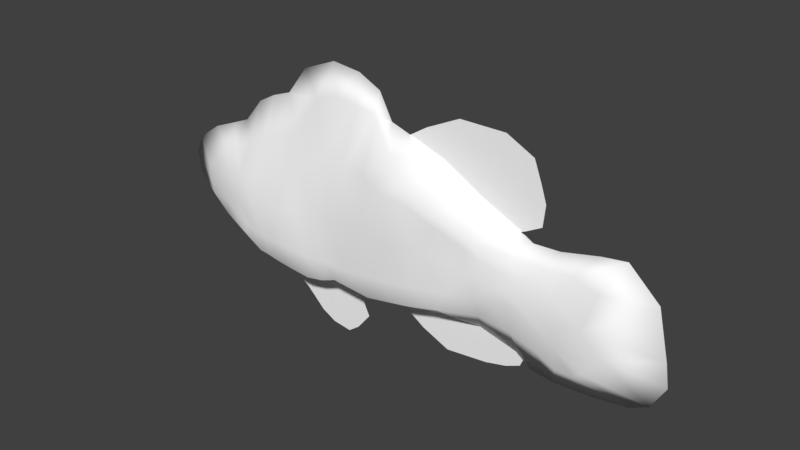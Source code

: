 # Source: clownFish.blend  (saved by Blender 2.79.0; exported with 4.5.12 LTS)
import bpy
from mathutils import Matrix  # noqa: F401  (used for matrix-valued properties, if any)

bpy.ops.wm.read_factory_settings(use_empty=True)
scene = bpy.context.scene
scene.name = 'Scene'

# ---- collections
col_collection_1 = bpy.data.collections.new('Collection 1'); scene.collection.children.link(col_collection_1)

# ---- materials (node trees are filled in below, after node groups)
mat_clownfishteal = bpy.data.materials.new('clownfishTeal')
mat_clownfishteal.alpha_threshold = 0.0
mat_clownfishteal.use_transparent_shadow = False
mat_clownfishteal.diffuse_color = (1.0, 1.0, 1.0, 1.0)
mat_clownfishteal.roughness = 0.5

# ---- material node trees

# ---- world
world_world = bpy.data.worlds.new('World'); scene.world = world_world
world_world.color = (0.05088, 0.05088, 0.05088)
world_world.use_sun_shadow = False
world_world.sun_shadow_jitter_overblur = 0.0
world_world.cycles.sampling_method = 'MANUAL'

# ---- meshes
me_cube = bpy.data.meshes.new('Cube')
me_cube.from_pydata([(-1.653, 0.00227, 0.7677), (-1.899, 4.263e-09, -0.8981), (-2.257, 1.74e-08, 0.3642), (-2.636, -3.555e-08, -0.5745), (-0.4753, 0.006153, 1.227), (-0.8944, 4.287e-09, -0.9348), (-1.183, 0.007499, 1.122), (-1.486, 4.275e-09, -0.9531), (1.824, -0.0009517, 0.2219), (1.591, -4.684e-08, -0.966), (-2.847, 5.08e-08, 0.07483), (-2.927, 5.668e-08, -0.1033), (-2.912, 1.524e-08, -0.1863), (2.918, 9.136e-08, -0.3904), (2.955, 9.289e-08, -0.6099), (2.809, 5.077e-08, -0.8378), (2.254, 1.455e-08, -0.975), (1.836, -3.716e-09, -0.9973), (1.42, -4.677e-08, -0.8543), (1.009, -4.824e-08, -0.7594), (0.5391, -4.179e-08, -0.7922), (-0.07651, 4.292e-09, -0.8964), (-0.6583, 4.292e-09, -0.8522), (-1.155, 4.282e-09, -0.9802), (-1.746, 4.268e-09, -0.9245), (-2.057, 4.258e-09, -0.8824), (-2.362, -4.21e-08, -0.7245), (-2.077, 1.252e-08, 0.4323), (-1.858, 2.512e-08, 0.6676), (-1.423, 0.007106, 0.8431), (-0.7982, 0.005516, 1.26), (-0.2206, 0.01284, 1.118), (-0.07774, 0.007733, 0.8691), (0.5305, 4.285e-09, 0.6876), (0.9955, 5.136e-08, 0.4535), (1.542, 0.02369, 0.2171), (2.217, 8.102e-08, 0.3039), (2.475, 3.471e-08, 0.3369), (2.799, 9.725e-08, 0.06688), (2.617, 5.014e-08, -0.9269), (-2.571, 2.214e-08, 0.2504), (-2.892, -2.819e-08, -0.3228), (-1.434, -0.6474, 0.1695), (-1.501, -0.6439, -0.2001), (-1.504, -0.635, -0.5225), (-1.484, 0.4954, 0.1148), (-1.516, 0.5931, -0.2175), (-1.504, 0.635, -0.5225), (-1.275, -0.4846, 0.5316), (-1.497, -0.5924, -0.7142), (-1.455, 0.2804, 0.4728), (-1.497, 0.5924, -0.7142), (-2.126, -0.4825, 0.003903), (-2.257, -0.4716, -0.1484), (-2.139, -0.5035, -0.354), (-2.126, 0.4819, 0.003602), (-2.257, 0.4714, -0.1484), (-2.139, 0.5034, -0.3541), (-2.187, -0.4474, -0.5086), (-2.063, 0.3192, 0.2162), (-2.062, -0.3211, 0.217), (-2.187, 0.4473, -0.5086), (-0.4835, -0.3982, 0.4117), (-0.6042, -0.5801, -0.09295), (-0.6306, -0.6073, -0.5282), (-0.4796, 0.4431, 0.4004), (-0.6054, 0.5924, -0.1012), (-0.6306, 0.6073, -0.5282), (-0.4645, -0.02246, 0.9456), (-0.7349, -0.5924, -0.7434), (-0.4645, 0.1239, 0.9456), (-0.7349, 0.5924, -0.7434), (-1.031, -0.5216, 0.3764), (-1.104, -0.6547, -0.1211), (-1.19, -0.659, -0.5278), (-1.049, 0.4629, 0.2833), (-1.108, 0.5776, -0.1543), (-1.19, 0.659, -0.5278), (-0.9731, -0.02246, 0.9095), (-1.184, -0.5924, -0.7566), (-0.9731, 0.1239, 0.9095), (-1.184, 0.5924, -0.7566), (1.184, -0.4653, 0.02575), (1.303, -0.4254, -0.1958), (1.285, -0.4122, -0.3297), (1.184, 0.4656, 0.02575), (1.303, 0.4255, -0.1958), (1.285, 0.4122, -0.3297), (1.451, -0.2795, 0.116), (1.423, -0.2114, -0.6173), (1.453, 0.2847, 0.1159), (1.423, 0.2114, -0.6173), (1.87, 0.2293, -0.5665), (1.965, 0.266, -0.3227), (1.863, 0.2751, -0.116), (1.448, 0.37, -0.3066), (1.547, 0.3528, -0.2601), (1.509, 0.3451, -0.05725), (1.121, 0.4572, -0.3214), (1.06, 0.5012, -0.1316), (0.9793, 0.5275, 0.1177), (0.821, 0.5551, -0.3683), (0.8772, 0.5708, -0.05008), (0.702, 0.5677, 0.2099), (0.4114, 0.6231, -0.4215), (0.4904, 0.6294, -0.02294), (0.3782, 0.6123, 0.3267), (-0.02751, 0.654, -0.4709), (0.1454, 0.639, -0.11), (0.08512, 0.6758, 0.3865), (-0.4208, 0.626, -0.5293), (-0.2275, 0.6054, -0.01492), (-0.2012, 0.4804, 0.4309), (-0.9212, 0.6449, -0.5349), (-0.8468, 0.5523, -0.1005), (-0.7568, 0.4052, 0.4462), (-1.392, 0.6519, -0.5204), (-1.343, 0.624, -0.198), (-1.288, 0.4909, 0.1689), (-1.62, 0.6251, -0.5186), (-1.693, 0.6103, -0.2388), (-1.677, 0.52, 0.06129), (-1.833, 0.5777, -0.4795), (-1.942, 0.5748, -0.2403), (-1.895, 0.5292, 0.007746), (-1.833, -0.5779, -0.4794), (-1.942, -0.576, -0.2398), (-1.895, -0.5305, 0.008067), (-1.62, -0.6251, -0.5186), (-1.688, -0.626, -0.234), (-1.655, -0.5929, 0.07597), (-1.392, -0.6519, -0.5204), (-1.327, -0.6833, -0.164), (-1.248, -0.6811, 0.3011), (-0.9212, -0.6449, -0.5349), (-0.8453, -0.5739, -0.08077), (-0.7534, -0.3638, 0.4595), (-0.4208, -0.626, -0.5293), (-0.228, -0.5921, -0.01181), (-0.202, -0.4434, 0.4331), (-0.02751, -0.654, -0.4709), (0.1452, -0.6368, -0.1095), (0.08512, -0.6774, 0.3865), (0.4114, -0.6231, -0.4215), (0.4904, -0.6296, -0.02293), (0.3782, -0.6123, 0.3267), (0.821, -0.5551, -0.3683), (0.8772, -0.5708, -0.05008), (0.702, -0.5677, 0.2099), (1.121, -0.4572, -0.3213), (1.06, -0.5012, -0.1316), (0.9793, -0.5275, 0.1177), (1.448, -0.37, -0.3066), (1.547, -0.3527, -0.2601), (1.508, -0.3442, -0.05725), (1.869, -0.2294, -0.5664), (1.965, -0.266, -0.3227), (1.863, -0.275, -0.116), (2.176, -0.1904, -0.7309), (2.355, -0.154, -0.5393), (2.149, -0.2378, -0.3319), (2.176, 0.1904, -0.7313), (2.355, 0.154, -0.5393), (2.149, 0.2378, -0.3319), (-2.467, 0.3912, -0.22), (-2.502, 0.3465, -0.09229), (-2.355, 0.3755, 0.03706), (-2.355, -0.3756, 0.0371), (-2.502, -0.3465, -0.09228), (-2.467, -0.3912, -0.22), (-1.853, -0.3414, 0.3041), (-1.614, -0.363, 0.4203), (-1.19, -0.3416, 0.5938), (-0.7116, -0.02246, 0.9762), (-0.233, -0.02246, 0.9096), (0.0647, -0.3374, 0.67), (0.35, -0.5924, 0.4919), (0.6974, -0.5776, 0.3173), (1.065, -0.5189, 0.1936), (1.788, -0.2, 0.09105), (2.045, -0.1754, 0.1025), (1.894, -0.1253, -0.821), (1.677, -0.1584, -0.711), (1.116, -0.3277, -0.536), (0.7225, -0.555, -0.5567), (0.3567, -0.5902, -0.6348), (-0.1121, -0.5924, -0.7144), (-0.5553, -0.5924, -0.6807), (-0.9333, -0.5924, -0.7776), (-1.381, -0.5924, -0.7345), (-1.616, -0.5924, -0.702), (-1.848, -0.5923, -0.5825), (2.043, 0.1768, 0.1023), (1.788, 0.2004, 0.09103), (1.065, 0.5189, 0.1936), (0.6974, 0.5776, 0.3173), (0.35, 0.5924, 0.4919), (0.0647, 0.3779, 0.67), (-0.233, 0.1239, 0.9096), (-0.7116, 0.1239, 0.9762), (-1.234, 0.2801, 0.5379), (-1.654, 0.3088, 0.3985), (-1.861, 0.328, 0.299), (-1.848, 0.5923, -0.5825), (-1.616, 0.5924, -0.702), (-1.381, 0.5924, -0.7345), (-0.9333, 0.5924, -0.7776), (-0.5553, 0.5924, -0.6807), (-0.1121, 0.5924, -0.7144), (0.3567, 0.5902, -0.6348), (0.7225, 0.555, -0.5567), (1.116, 0.3277, -0.536), (1.677, 0.1584, -0.7111), (1.894, 0.1253, -0.821), (2.266, 0.1379, 0.01164), (2.086, 0.1414, -0.8133), (2.266, -0.1376, 0.01168), (2.085, -0.1423, -0.8128), (-2.205, 0.3494, 0.1924), (-2.414, 0.4197, -0.352), (-2.205, -0.3496, 0.1924), (-2.414, -0.4197, -0.352), (-0.4812, -4.901e-07, -1.006), (-0.8986, -4.447e-07, -1.388), (-0.6817, -1.126e-07, -0.6103), (-1.541, -2.208e-08, -0.7965), (-0.5657, -1.915e-07, -0.8088), (-0.6101, -3.455e-07, -0.9053), (-0.5957, -4.087e-07, -0.9398), (-1.057, -3.693e-07, -1.311), (-1.268, -2.695e-07, -1.126), (-1.513, -1.316e-07, -0.969), (-0.4006, -5.169e-07, -1.158), (-0.5538, -5.327e-07, -1.329), (-0.6835, -5.2e-07, -1.415), (-1.382, -1.315e-08, -0.6276), (-1.221, -2.203e-08, -0.5195), (-0.9833, -5.439e-08, -0.5432), (-0.935, -3.859e-07, -1.262), (-0.8106, -4.071e-07, -1.19), (-0.6511, -4.179e-07, -1.071), (-1.075, -2.914e-07, -1.072), (-0.9125, -2.852e-07, -0.9593), (-0.7142, -2.835e-07, -0.9097), (-1.272, -1.32e-07, -0.8073), (-1.019, -1.296e-07, -0.7142), (-0.7866, -0.03071, -0.7483), (1.349, -3.121e-07, -0.4633), (1.317, -2.925e-07, -1.04), (0.5793, -1.081e-07, -0.4677), (0.1045, -5.488e-08, -0.8896), (0.7206, -1.494e-07, -0.4233), (0.8797, -1.917e-07, -0.3832), (1.131, -2.491e-07, -0.4113), (1.087, -2.53e-07, -1.091), (0.6268, -2.121e-07, -1.137), (0.3186, -1.344e-07, -1.017), (1.476, -3.155e-07, -0.6453), (1.538, -3.213e-07, -0.8369), (1.476, -3.155e-07, -0.9762), (0.1639, -5.977e-08, -0.7462), (0.2646, -6.731e-08, -0.6147), (0.4018, -8.082e-08, -0.5101), (1.242, -2.596e-07, -0.9549), (1.292, -2.643e-07, -0.8108), (1.242, -2.596e-07, -0.624), (0.7805, -2.089e-07, -0.9573), (0.9384, -2e-07, -0.7516), (0.9431, -1.978e-07, -0.576), (0.4171, -1.291e-07, -0.828), (0.5271, -1.292e-07, -0.663), (0.622, -1.348e-07, -0.5227), (0.01759, -1.858e-06, 0.7321), (1.503, -1.812e-06, 0.9355), (0.3314, -1.65e-06, 0.5359), (1.444, -1.689e-06, 0.2859), (0.3318, -1.819e-06, 0.9128), (0.7013, -1.793e-06, 1.073), (1.204, -1.793e-06, 1.072), (1.166, -1.704e-06, 0.1873), (0.9117, -1.687e-06, 0.2978), (0.6398, -1.668e-06, 0.4198), (0.2338, -1.701e-06, 0.5862), (0.1617, -1.756e-06, 0.6281), (0.08624, -1.811e-06, 0.6722), (1.584, -1.785e-06, 0.7446), (1.646, -1.756e-06, 0.5768), (1.623, -1.731e-06, 0.3735), (0.4008, -1.775e-06, 0.8242), (0.4809, -1.741e-06, 0.6815), (0.5652, -1.705e-06, 0.5512), (0.7968, -1.758e-06, 0.8913), (0.8535, -1.732e-06, 0.7083), (0.8787, -1.709e-06, 0.5178), (1.277, -1.777e-06, 0.7991), (1.307, -1.746e-06, 0.6387), (1.247, -1.718e-06, 0.4583)], [], [(30, 6, 78), (138, 62, 63), (137, 63, 64), (187, 64, 69), (115, 66, 114), (114, 67, 113), (113, 71, 206), (115, 70, 65), (174, 62, 139), (5, 188, 23), (31, 68, 174), (126, 52, 53), (126, 54, 125), (191, 54, 58), (166, 56, 165), (164, 56, 57), (219, 57, 61), (218, 55, 166), (3, 221, 41), (27, 60, 170), (127, 60, 52), (132, 42, 43), (131, 43, 44), (189, 44, 49), (121, 46, 120), (120, 47, 119), (119, 51, 204), (201, 45, 121), (133, 48, 42), (1, 190, 25), (29, 48, 172), (50, 29, 200), (204, 1, 25), (59, 27, 202), (219, 3, 41), (70, 31, 198), (206, 5, 23), (80, 30, 199), (205, 7, 24), (193, 8, 36), (91, 18, 211), (168, 10, 11), (169, 11, 12), (221, 12, 41), (162, 13, 14), (162, 15, 161), (161, 39, 215), (213, 17, 212), (212, 9, 91), (211, 19, 210), (210, 20, 209), (209, 21, 208), (207, 21, 22), (71, 22, 5), (81, 23, 7), (51, 24, 1), (203, 25, 26), (61, 26, 3), (202, 28, 201), (201, 0, 50), (80, 29, 6), (199, 4, 70), (198, 32, 197), (197, 33, 196), (195, 33, 34), (194, 34, 35), (90, 35, 8), (192, 36, 37), (214, 37, 38), (218, 2, 59), (215, 16, 213), (163, 38, 13), (167, 40, 10), (40, 218, 166), (94, 192, 214), (38, 216, 160), (52, 60, 220), (16, 39, 217), (2, 40, 220), (37, 180, 216), (36, 179, 180), (35, 178, 88), (34, 177, 178), (33, 176, 177), (33, 32, 175), (32, 31, 174), (4, 30, 173), (29, 172, 78), (0, 28, 171), (28, 27, 170), (26, 191, 58), (25, 190, 191), (24, 189, 49), (23, 188, 79), (22, 187, 69), (21, 186, 187), (21, 20, 185), (20, 19, 184), (19, 18, 183), (9, 17, 182), (17, 16, 181), (216, 180, 157), (157, 180, 179), (82, 88, 178), (151, 178, 177), (177, 176, 145), (176, 175, 142), (175, 174, 139), (68, 173, 136), (72, 78, 172), (42, 48, 171), (130, 171, 170), (59, 202, 124), (202, 201, 121), (50, 200, 118), (80, 199, 115), (65, 70, 198), (112, 198, 197), (109, 197, 196), (106, 196, 195), (195, 194, 100), (90, 193, 97), (193, 192, 94), (212, 95, 92), (96, 93, 92), (96, 97, 94), (91, 87, 95), (86, 96, 95), (86, 85, 97), (101, 98, 211), (101, 102, 99), (102, 103, 100), (104, 101, 210), (105, 102, 101), (105, 106, 103), (107, 104, 209), (108, 105, 104), (109, 106, 105), (110, 107, 208), (111, 108, 107), (111, 112, 109), (67, 110, 207), (66, 111, 110), (65, 112, 111), (77, 113, 206), (76, 114, 113), (75, 115, 114), (47, 116, 205), (46, 117, 116), (45, 118, 117), (122, 119, 204), (123, 120, 119), (124, 121, 120), (57, 122, 203), (57, 56, 123), (55, 124, 123), (190, 128, 125), (128, 129, 126), (129, 130, 127), (49, 44, 128), (44, 43, 129), (43, 42, 130), (79, 74, 131), (74, 73, 132), (73, 72, 133), (69, 64, 134), (64, 63, 135), (63, 62, 136), (186, 140, 137), (140, 141, 138), (142, 139, 138), (185, 143, 140), (143, 144, 141), (144, 145, 142), (184, 146, 143), (146, 147, 144), (148, 145, 144), (183, 149, 146), (150, 147, 146), (151, 148, 147), (84, 149, 183), (83, 150, 149), (82, 151, 150), (155, 152, 182), (155, 156, 153), (157, 154, 153), (217, 158, 155), (159, 156, 155), (160, 157, 156), (54, 169, 221), (53, 168, 169), (53, 52, 167), (39, 15, 158), (15, 14, 159), (13, 160, 159), (92, 161, 215), (92, 93, 162), (93, 94, 163), (12, 164, 219), (11, 165, 164), (10, 166, 165), (154, 82, 83), (152, 153, 83), (152, 84, 89), (99, 100, 85), (98, 99, 86), (211, 98, 87), (194, 90, 85), (154, 179, 88), (18, 9, 89), (8, 88, 179), (135, 136, 72), (134, 135, 73), (188, 134, 74), (118, 75, 76), (117, 76, 77), (116, 77, 81), (200, 80, 75), (136, 173, 78), (7, 79, 189), (30, 78, 173), (138, 139, 62), (137, 138, 63), (187, 137, 64), (115, 65, 66), (114, 66, 67), (113, 67, 71), (115, 199, 70), (174, 68, 62), (5, 69, 188), (31, 4, 68), (126, 127, 52), (126, 53, 54), (191, 125, 54), (166, 55, 56), (164, 165, 56), (219, 164, 57), (218, 59, 55), (3, 58, 221), (27, 2, 60), (127, 170, 60), (132, 133, 42), (131, 132, 43), (189, 131, 44), (121, 45, 46), (120, 46, 47), (119, 47, 51), (201, 50, 45), (133, 172, 48), (1, 49, 190), (29, 0, 48), (50, 0, 29), (204, 51, 1), (59, 2, 27), (219, 61, 3), (70, 4, 31), (206, 71, 5), (80, 6, 30), (205, 81, 7), (193, 90, 8), (91, 9, 18), (168, 167, 10), (169, 168, 11), (221, 169, 12), (162, 163, 13), (162, 14, 15), (161, 15, 39), (213, 16, 17), (212, 17, 9), (211, 18, 19), (210, 19, 20), (209, 20, 21), (207, 208, 21), (71, 207, 22), (81, 206, 23), (51, 205, 24), (203, 204, 25), (61, 203, 26), (202, 27, 28), (201, 28, 0), (80, 200, 29), (199, 30, 4), (198, 31, 32), (197, 32, 33), (195, 196, 33), (194, 195, 34), (90, 194, 35), (192, 193, 36), (214, 192, 37), (218, 40, 2), (215, 39, 16), (163, 214, 38), (167, 220, 40), (7, 189, 24), (136, 78, 72), (200, 75, 118), (116, 81, 205), (117, 77, 116), (118, 76, 117), (188, 74, 79), (134, 73, 74), (135, 72, 73), (8, 179, 36), (18, 89, 183), (154, 88, 82), (194, 85, 100), (211, 87, 91), (98, 86, 87), (99, 85, 86), (152, 89, 182), (152, 83, 84), (154, 83, 153), (10, 165, 11), (11, 164, 12), (12, 219, 41), (93, 163, 162), (92, 162, 161), (92, 215, 213), (13, 159, 14), (15, 159, 158), (39, 158, 217), (53, 167, 168), (53, 169, 54), (54, 221, 58), (160, 156, 159), (159, 155, 158), (217, 155, 181), (157, 153, 156), (155, 153, 152), (155, 182, 181), (82, 150, 83), (83, 149, 84), (84, 183, 89), (151, 147, 150), (150, 146, 149), (183, 146, 184), (148, 144, 147), (146, 144, 143), (184, 143, 185), (144, 142, 141), (143, 141, 140), (185, 140, 186), (142, 138, 141), (140, 138, 137), (186, 137, 187), (63, 136, 135), (64, 135, 134), (69, 134, 188), (73, 133, 132), (74, 132, 131), (79, 131, 189), (43, 130, 129), (44, 129, 128), (49, 128, 190), (129, 127, 126), (128, 126, 125), (190, 125, 191), (55, 123, 56), (57, 123, 122), (57, 203, 61), (124, 120, 123), (123, 119, 122), (122, 204, 203), (45, 117, 46), (46, 116, 47), (47, 205, 51), (75, 114, 76), (76, 113, 77), (77, 206, 81), (65, 111, 66), (66, 110, 67), (67, 207, 71), (111, 109, 108), (111, 107, 110), (110, 208, 207), (109, 105, 108), (108, 104, 107), (107, 209, 208), (105, 103, 102), (105, 101, 104), (104, 210, 209), (102, 100, 99), (101, 99, 98), (101, 211, 210), (86, 97, 96), (86, 95, 87), (91, 95, 212), (96, 94, 93), (96, 92, 95), (212, 92, 213), (193, 94, 97), (90, 97, 85), (195, 100, 103), (106, 195, 103), (109, 196, 106), (112, 197, 109), (65, 198, 112), (80, 115, 75), (50, 118, 45), (202, 121, 124), (59, 124, 55), (130, 170, 127), (42, 171, 130), (72, 172, 133), (68, 136, 62), (175, 139, 142), (176, 142, 145), (177, 145, 148), (151, 177, 148), (82, 178, 151), (157, 179, 154), (216, 157, 160), (17, 181, 182), (9, 182, 89), (19, 183, 184), (20, 184, 185), (21, 185, 186), (21, 187, 22), (22, 69, 5), (23, 79, 7), (24, 49, 1), (25, 191, 26), (26, 58, 3), (28, 170, 171), (0, 171, 48), (29, 78, 6), (4, 173, 68), (32, 174, 175), (33, 175, 176), (33, 177, 34), (34, 178, 35), (35, 88, 8), (36, 180, 37), (37, 216, 38), (2, 220, 60), (16, 217, 181), (52, 220, 167), (38, 160, 13), (94, 214, 163), (40, 166, 10), (244, 231, 225, 235), (234, 223, 229, 238), (238, 229, 230, 241), (241, 230, 231, 244), (227, 243, 246, 226), (243, 242, 245, 246), (242, 241, 244, 245), (228, 240, 243, 227), (240, 239, 242, 243), (239, 238, 241, 242), (222, 232, 240, 228), (232, 233, 239, 240), (233, 234, 238, 239), (226, 246, 237, 224), (246, 245, 236, 237), (245, 244, 235, 236), (269, 256, 250, 260), (259, 248, 254, 263), (263, 254, 255, 266), (266, 255, 256, 269), (252, 268, 271, 251), (268, 267, 270, 271), (267, 266, 269, 270), (253, 265, 268, 252), (265, 264, 267, 268), (264, 263, 266, 267), (247, 257, 265, 253), (257, 258, 264, 265), (258, 259, 263, 264), (251, 271, 262, 249), (271, 270, 261, 262), (270, 269, 260, 261), (296, 287, 275, 279), (282, 290, 281, 274), (290, 293, 280, 281), (293, 296, 279, 280), (277, 278, 294, 291), (291, 294, 295, 292), (292, 295, 296, 293), (276, 277, 291, 288), (288, 291, 292, 289), (289, 292, 293, 290), (272, 276, 288, 284), (284, 288, 289, 283), (283, 289, 290, 282), (278, 273, 285, 294), (294, 285, 286, 295), (295, 286, 287, 296)])
me_cube.polygons.foreach_set('use_smooth', [True] * 488)
_uv = me_cube.uv_layers.new(name='UVMap')
_uv.uv.foreach_set('vector', [0.3582, 0.695, 0.3026, 0.6708, 0.3362, 0.6407, 0.4573, 0.4927, 0.4175, 0.5559, 0.4062, 0.4791, 0.4349, 0.4199, 0.4062, 0.4791, 0.4059, 0.4185, 0.4169, 0.3967, 0.4059, 0.4185, 0.3917, 0.3893, 0.3743, 0.5603, 0.4025, 0.481, 0.3689, 0.4798, 0.3689, 0.4798, 0.4016, 0.4221, 0.3624, 0.4201, 0.3624, 0.4201, 0.3875, 0.3929, 0.3621, 0.3886, 0.3743, 0.5603, 0.4091, 0.6497, 0.415, 0.5555, 0.4485, 0.6526, 0.4175, 0.5559, 0.4578, 0.5577, 0.3764, 0.3039, 0.3661, 0.3848, 0.3386, 0.301, 0.4448, 0.6844, 0.4125, 0.6533, 0.4485, 0.6526, 0.2318, 0.4399, 0.2001, 0.4675, 0.1871, 0.4442, 0.2318, 0.4399, 0.2076, 0.4204, 0.2499, 0.4119, 0.2502, 0.3989, 0.2076, 0.4204, 0.2032, 0.3979, 0.1656, 0.4677, 0.1862, 0.4459, 0.1502, 0.4468, 0.1599, 0.4316, 0.1862, 0.4459, 0.2061, 0.4229, 0.1704, 0.4164, 0.2061, 0.4229, 0.2019, 0.401, 0.1787, 0.4929, 0.1988, 0.4684, 0.1656, 0.4677, 0.1231, 0.358, 0.1708, 0.4137, 0.08268, 0.398, 0.1697, 0.5565, 0.1957, 0.5054, 0.2232, 0.5222, 0.2311, 0.4738, 0.1957, 0.5054, 0.2001, 0.4675, 0.3096, 0.4598, 0.2911, 0.4999, 0.2876, 0.4527, 0.306, 0.414, 0.2876, 0.4527, 0.2918, 0.4122, 0.3093, 0.386, 0.2918, 0.4122, 0.2945, 0.3877, 0.2548, 0.4874, 0.282, 0.4539, 0.2603, 0.4473, 0.2603, 0.4473, 0.2886, 0.4156, 0.2743, 0.4144, 0.2743, 0.4144, 0.2914, 0.3914, 0.2765, 0.3925, 0.2463, 0.5416, 0.2789, 0.4999, 0.2548, 0.4874, 0.313, 0.5158, 0.3028, 0.55, 0.2911, 0.4999, 0.2348, 0.3116, 0.2794, 0.3889, 0.2127, 0.3148, 0.2688, 0.6273, 0.3028, 0.55, 0.3129, 0.5718, 0.272, 0.5582, 0.2669, 0.626, 0.3024, 0.5718, 0.2765, 0.3925, 0.2341, 0.3114, 0.2125, 0.3146, 0.1945, 0.5052, 0.1703, 0.5565, 0.2202, 0.5219, 0.1704, 0.4164, 0.124, 0.3569, 0.08283, 0.3992, 0.4091, 0.6497, 0.4409, 0.6855, 0.4456, 0.6495, 0.3621, 0.3886, 0.3766, 0.3045, 0.3392, 0.3013, 0.3329, 0.6359, 0.3583, 0.6938, 0.3712, 0.6494, 0.3059, 0.3898, 0.2918, 0.3052, 0.2551, 0.3089, 0.7467, 0.5256, 0.7587, 0.559, 0.8144, 0.5577, 0.6954, 0.4064, 0.708, 0.3593, 0.6453, 0.4182, 0.15, 0.445, 0.07693, 0.4599, 0.07215, 0.4296, 0.16, 0.4294, 0.07215, 0.4296, 0.0762, 0.4178, 0.1708, 0.4137, 0.0762, 0.4178, 0.08268, 0.398, 0.8289, 0.432, 0.9121, 0.4556, 0.9195, 0.4251, 0.8289, 0.432, 0.896, 0.3907, 0.805, 0.4048, 0.805, 0.4048, 0.873, 0.3773, 0.7944, 0.3905, 0.7683, 0.3853, 0.7643, 0.3546, 0.7352, 0.3968, 0.7352, 0.3968, 0.7346, 0.3531, 0.6954, 0.4064, 0.6453, 0.4182, 0.6496, 0.3558, 0.5814, 0.4247, 0.5814, 0.4247, 0.5814, 0.3353, 0.5336, 0.414, 0.5336, 0.414, 0.4934, 0.3147, 0.4733, 0.4015, 0.4126, 0.4003, 0.4934, 0.3147, 0.4107, 0.3105, 0.3875, 0.3929, 0.4107, 0.3105, 0.3766, 0.3045, 0.3308, 0.3887, 0.3392, 0.3013, 0.2918, 0.3052, 0.2914, 0.3914, 0.2551, 0.3089, 0.2341, 0.3114, 0.2477, 0.4022, 0.2125, 0.3146, 0.165, 0.3352, 0.2019, 0.401, 0.165, 0.3352, 0.124, 0.3569, 0.2202, 0.5219, 0.2035, 0.5938, 0.2463, 0.5416, 0.2463, 0.5416, 0.2302, 0.6097, 0.272, 0.5582, 0.3329, 0.6359, 0.2669, 0.626, 0.3014, 0.6691, 0.3712, 0.6494, 0.4011, 0.6951, 0.4091, 0.6497, 0.4456, 0.6495, 0.4744, 0.6542, 0.4912, 0.5966, 0.4912, 0.5966, 0.5668, 0.635, 0.5284, 0.5598, 0.5748, 0.5411, 0.5668, 0.635, 0.6378, 0.6076, 0.6252, 0.5276, 0.6378, 0.6076, 0.7227, 0.5712, 0.6923, 0.5291, 0.7227, 0.5712, 0.7587, 0.559, 0.7847, 0.5239, 0.8144, 0.5577, 0.8518, 0.5581, 0.8167, 0.5101, 0.8518, 0.5581, 0.8977, 0.5181, 0.1787, 0.4929, 0.1464, 0.5388, 0.1945, 0.5052, 0.7944, 0.3905, 0.826, 0.3654, 0.7683, 0.3853, 0.7974, 0.4608, 0.8977, 0.5181, 0.9121, 0.4556, 0.1658, 0.4666, 0.1064, 0.5097, 0.07693, 0.4599, 0.1063, 0.5096, 0.1787, 0.4929, 0.1656, 0.4677, 0.7549, 0.4914, 0.7847, 0.5239, 0.8167, 0.5101, 0.8971, 0.519, 0.8203, 0.5111, 0.8016, 0.4615, 0.2001, 0.4675, 0.1957, 0.5054, 0.1792, 0.4927, 0.8262, 0.3653, 0.8752, 0.3779, 0.7992, 0.3912, 0.1463, 0.5388, 0.1064, 0.5097, 0.1792, 0.4927, 0.8538, 0.5574, 0.7883, 0.5245, 0.8203, 0.5111, 0.8174, 0.5586, 0.75, 0.5258, 0.7883, 0.5245, 0.7236, 0.572, 0.6278, 0.5257, 0.6951, 0.5292, 0.6385, 0.6086, 0.5776, 0.5381, 0.6278, 0.5257, 0.5665, 0.6357, 0.5317, 0.5556, 0.5776, 0.5381, 0.5665, 0.6357, 0.4735, 0.6526, 0.4944, 0.5947, 0.4735, 0.6526, 0.4448, 0.6844, 0.4485, 0.6526, 0.4056, 0.695, 0.3582, 0.695, 0.3748, 0.6536, 0.2688, 0.6273, 0.3129, 0.5718, 0.3362, 0.6407, 0.2296, 0.6096, 0.2036, 0.5943, 0.2553, 0.5409, 0.2036, 0.5943, 0.1697, 0.5565, 0.2232, 0.5222, 0.1647, 0.3351, 0.2502, 0.3989, 0.2032, 0.3979, 0.2127, 0.3148, 0.2794, 0.3889, 0.2502, 0.3989, 0.2556, 0.3084, 0.3093, 0.386, 0.2945, 0.3877, 0.3386, 0.301, 0.3661, 0.3848, 0.3345, 0.3849, 0.4115, 0.3096, 0.4169, 0.3967, 0.3917, 0.3893, 0.4934, 0.3151, 0.4778, 0.3983, 0.4169, 0.3967, 0.4934, 0.3151, 0.5816, 0.3355, 0.5381, 0.4112, 0.5816, 0.3355, 0.6483, 0.3556, 0.5858, 0.4224, 0.6483, 0.3556, 0.7081, 0.36, 0.6498, 0.4168, 0.7359, 0.3527, 0.7657, 0.3558, 0.7401, 0.3967, 0.7657, 0.3558, 0.8262, 0.3653, 0.7734, 0.3855, 0.8203, 0.5111, 0.7883, 0.5245, 0.7587, 0.4917, 0.7587, 0.4917, 0.7883, 0.5245, 0.75, 0.5258, 0.6486, 0.5057, 0.6951, 0.5292, 0.6278, 0.5257, 0.6177, 0.5145, 0.6278, 0.5257, 0.5776, 0.5381, 0.5776, 0.5381, 0.5317, 0.5556, 0.5367, 0.5355, 0.5317, 0.5556, 0.4944, 0.5947, 0.5013, 0.5395, 0.4944, 0.5947, 0.4485, 0.6526, 0.4578, 0.5577, 0.4125, 0.6533, 0.3748, 0.6536, 0.3778, 0.5609, 0.3396, 0.5358, 0.3362, 0.6407, 0.3129, 0.5718, 0.2911, 0.4999, 0.3028, 0.55, 0.2553, 0.5409, 0.263, 0.486, 0.2553, 0.5409, 0.2232, 0.5222, 0.1945, 0.5052, 0.2202, 0.5219, 0.2284, 0.4744, 0.2202, 0.5219, 0.2463, 0.5416, 0.2548, 0.4874, 0.272, 0.5582, 0.3024, 0.5718, 0.3045, 0.5111, 0.3329, 0.6359, 0.3712, 0.6494, 0.3743, 0.5603, 0.415, 0.5555, 0.4091, 0.6497, 0.4456, 0.6495, 0.4546, 0.5592, 0.4456, 0.6495, 0.4912, 0.5966, 0.4968, 0.5438, 0.4912, 0.5966, 0.5284, 0.5598, 0.5332, 0.5392, 0.5284, 0.5598, 0.5748, 0.5411, 0.5748, 0.5411, 0.6252, 0.5276, 0.6147, 0.5166, 0.6923, 0.5291, 0.7467, 0.5256, 0.6991, 0.4996, 0.7467, 0.5256, 0.7847, 0.5239, 0.7549, 0.4914, 0.7352, 0.3968, 0.6909, 0.46, 0.7599, 0.4242, 0.7059, 0.468, 0.7708, 0.4612, 0.7599, 0.4242, 0.7059, 0.468, 0.6991, 0.4996, 0.7549, 0.4914, 0.6954, 0.4064, 0.6655, 0.4555, 0.6909, 0.46, 0.6666, 0.4758, 0.7059, 0.468, 0.6909, 0.46, 0.6666, 0.4758, 0.6456, 0.507, 0.6991, 0.4996, 0.5952, 0.4495, 0.6401, 0.4556, 0.6453, 0.4182, 0.5952, 0.4495, 0.6012, 0.493, 0.6289, 0.483, 0.6012, 0.493, 0.5765, 0.5269, 0.6147, 0.5166, 0.5399, 0.4426, 0.5952, 0.4495, 0.5814, 0.4247, 0.549, 0.4948, 0.6012, 0.493, 0.5952, 0.4495, 0.549, 0.4948, 0.5332, 0.5392, 0.5765, 0.5269, 0.4825, 0.4347, 0.5399, 0.4426, 0.5336, 0.414, 0.5039, 0.4824, 0.549, 0.4948, 0.5399, 0.4426, 0.4968, 0.5438, 0.5332, 0.5392, 0.549, 0.4948, 0.4307, 0.4233, 0.4825, 0.4347, 0.4733, 0.4015, 0.4535, 0.4951, 0.5039, 0.4824, 0.4825, 0.4347, 0.4535, 0.4951, 0.4546, 0.5592, 0.4968, 0.5438, 0.4016, 0.4221, 0.4307, 0.4233, 0.4126, 0.4003, 0.4025, 0.481, 0.4535, 0.4951, 0.4307, 0.4233, 0.415, 0.5555, 0.4546, 0.5592, 0.4535, 0.4951, 0.328, 0.4188, 0.3624, 0.4201, 0.3621, 0.3886, 0.3343, 0.469, 0.3689, 0.4798, 0.3624, 0.4201, 0.3356, 0.5315, 0.3743, 0.5603, 0.3689, 0.4798, 0.2886, 0.4156, 0.3027, 0.4174, 0.3059, 0.3898, 0.282, 0.4539, 0.3043, 0.4586, 0.3027, 0.4174, 0.2789, 0.4999, 0.3045, 0.5111, 0.3043, 0.4586, 0.2473, 0.4149, 0.2743, 0.4144, 0.2765, 0.3925, 0.2293, 0.4419, 0.2603, 0.4473, 0.2743, 0.4144, 0.2284, 0.4744, 0.2548, 0.4874, 0.2603, 0.4473, 0.2061, 0.4229, 0.2473, 0.4149, 0.2477, 0.4022, 0.2061, 0.4229, 0.1862, 0.4459, 0.2293, 0.4419, 0.1988, 0.4684, 0.2284, 0.4744, 0.2293, 0.4419, 0.2794, 0.3889, 0.2773, 0.4112, 0.2499, 0.4119, 0.2773, 0.4112, 0.2644, 0.4455, 0.2318, 0.4399, 0.2644, 0.4455, 0.263, 0.486, 0.2311, 0.4738, 0.2945, 0.3877, 0.2918, 0.4122, 0.2773, 0.4112, 0.2918, 0.4122, 0.2876, 0.4527, 0.2644, 0.4455, 0.2876, 0.4527, 0.2911, 0.4999, 0.263, 0.486, 0.3345, 0.3849, 0.3317, 0.4153, 0.306, 0.414, 0.3317, 0.4153, 0.3384, 0.4687, 0.3096, 0.4598, 0.3384, 0.4687, 0.3396, 0.5358, 0.313, 0.5158, 0.3917, 0.3893, 0.4059, 0.4185, 0.3665, 0.4166, 0.4059, 0.4185, 0.4062, 0.4791, 0.3731, 0.4788, 0.4062, 0.4791, 0.4175, 0.5559, 0.3778, 0.5609, 0.4778, 0.3983, 0.4868, 0.4316, 0.4349, 0.4199, 0.4868, 0.4316, 0.508, 0.4794, 0.4573, 0.4927, 0.5013, 0.5395, 0.4578, 0.5577, 0.4573, 0.4927, 0.5381, 0.4112, 0.5441, 0.4399, 0.4868, 0.4316, 0.5441, 0.4399, 0.5527, 0.4919, 0.508, 0.4794, 0.5527, 0.4919, 0.5367, 0.5355, 0.5013, 0.5395, 0.5858, 0.4224, 0.5992, 0.4474, 0.5441, 0.4399, 0.5992, 0.4474, 0.6047, 0.4909, 0.5527, 0.4919, 0.5795, 0.5241, 0.5367, 0.5355, 0.5527, 0.4919, 0.6498, 0.4168, 0.6441, 0.4542, 0.5992, 0.4474, 0.6324, 0.4814, 0.6047, 0.4909, 0.5992, 0.4474, 0.6177, 0.5145, 0.5795, 0.5241, 0.6047, 0.4909, 0.6695, 0.4544, 0.6441, 0.4542, 0.6498, 0.4168, 0.6703, 0.4748, 0.6324, 0.4814, 0.6441, 0.4542, 0.6486, 0.5057, 0.6177, 0.5145, 0.6324, 0.4814, 0.7645, 0.4244, 0.6949, 0.4593, 0.7401, 0.3967, 0.7645, 0.4244, 0.7749, 0.4616, 0.7098, 0.4675, 0.7587, 0.4917, 0.7025, 0.4992, 0.7098, 0.4675, 0.7992, 0.3912, 0.81, 0.4056, 0.7645, 0.4244, 0.8335, 0.4331, 0.7749, 0.4616, 0.7645, 0.4244, 0.8016, 0.4615, 0.7587, 0.4917, 0.7749, 0.4616, 0.2076, 0.4204, 0.16, 0.4294, 0.1708, 0.4137, 0.1871, 0.4442, 0.15, 0.445, 0.16, 0.4294, 0.1871, 0.4442, 0.2001, 0.4675, 0.1658, 0.4666, 0.8752, 0.3779, 0.898, 0.3926, 0.81, 0.4056, 0.898, 0.3926, 0.92, 0.4252, 0.8335, 0.4331, 0.9143, 0.4557, 0.8016, 0.4615, 0.8335, 0.4331, 0.7599, 0.4242, 0.805, 0.4048, 0.7944, 0.3905, 0.7599, 0.4242, 0.7708, 0.4612, 0.8289, 0.432, 0.7708, 0.4612, 0.7549, 0.4914, 0.7974, 0.4608, 0.07594, 0.4185, 0.1599, 0.4316, 0.1704, 0.4164, 0.07206, 0.4307, 0.1502, 0.4468, 0.1599, 0.4316, 0.07811, 0.4606, 0.1656, 0.4677, 0.1502, 0.4468, 0.7025, 0.4992, 0.6486, 0.5057, 0.6703, 0.4748, 0.6949, 0.4593, 0.7098, 0.4675, 0.6703, 0.4748, 0.6949, 0.4593, 0.6695, 0.4544, 0.7001, 0.4057, 0.6289, 0.483, 0.6147, 0.5166, 0.6456, 0.507, 0.6401, 0.4556, 0.6289, 0.483, 0.6666, 0.4758, 0.6453, 0.4182, 0.6401, 0.4556, 0.6655, 0.4555, 0.6252, 0.5276, 0.6923, 0.5291, 0.6456, 0.507, 0.7025, 0.4992, 0.75, 0.5258, 0.6951, 0.5292, 0.7081, 0.36, 0.7359, 0.3527, 0.7001, 0.4057, 0.7616, 0.5591, 0.6951, 0.5292, 0.75, 0.5258, 0.3731, 0.4788, 0.3778, 0.5609, 0.3396, 0.5358, 0.3665, 0.4166, 0.3731, 0.4788, 0.3384, 0.4687, 0.3661, 0.3848, 0.3665, 0.4166, 0.3317, 0.4153, 0.3045, 0.5111, 0.3356, 0.5315, 0.3343, 0.469, 0.3043, 0.4586, 0.3343, 0.469, 0.328, 0.4188, 0.3027, 0.4174, 0.328, 0.4188, 0.3308, 0.3887, 0.3024, 0.5718, 0.3329, 0.6359, 0.3356, 0.5315, 0.3778, 0.5609, 0.3748, 0.6536, 0.3362, 0.6407, 0.2917, 0.3041, 0.3345, 0.3849, 0.3093, 0.386, 0.3582, 0.695, 0.3362, 0.6407, 0.3748, 0.6536, 0.4573, 0.4927, 0.4578, 0.5577, 0.4175, 0.5559, 0.4349, 0.4199, 0.4573, 0.4927, 0.4062, 0.4791, 0.4169, 0.3967, 0.4349, 0.4199, 0.4059, 0.4185, 0.3743, 0.5603, 0.415, 0.5555, 0.4025, 0.481, 0.3689, 0.4798, 0.4025, 0.481, 0.4016, 0.4221, 0.3624, 0.4201, 0.4016, 0.4221, 0.3875, 0.3929, 0.3743, 0.5603, 0.3712, 0.6494, 0.4091, 0.6497, 0.4485, 0.6526, 0.4125, 0.6533, 0.4175, 0.5559, 0.3764, 0.3039, 0.3917, 0.3893, 0.3661, 0.3848, 0.4448, 0.6844, 0.4056, 0.695, 0.4125, 0.6533, 0.2318, 0.4399, 0.2311, 0.4738, 0.2001, 0.4675, 0.2318, 0.4399, 0.1871, 0.4442, 0.2076, 0.4204, 0.2502, 0.3989, 0.2499, 0.4119, 0.2076, 0.4204, 0.1656, 0.4677, 0.1988, 0.4684, 0.1862, 0.4459, 0.1599, 0.4316, 0.1502, 0.4468, 0.1862, 0.4459, 0.1704, 0.4164, 0.1599, 0.4316, 0.2061, 0.4229, 0.1787, 0.4929, 0.1945, 0.5052, 0.1988, 0.4684, 0.1231, 0.358, 0.2032, 0.3979, 0.1708, 0.4137, 0.1697, 0.5565, 0.1463, 0.5388, 0.1957, 0.5054, 0.2311, 0.4738, 0.2232, 0.5222, 0.1957, 0.5054, 0.3096, 0.4598, 0.313, 0.5158, 0.2911, 0.4999, 0.306, 0.414, 0.3096, 0.4598, 0.2876, 0.4527, 0.3093, 0.386, 0.306, 0.414, 0.2918, 0.4122, 0.2548, 0.4874, 0.2789, 0.4999, 0.282, 0.4539, 0.2603, 0.4473, 0.282, 0.4539, 0.2886, 0.4156, 0.2743, 0.4144, 0.2886, 0.4156, 0.2914, 0.3914, 0.2463, 0.5416, 0.272, 0.5582, 0.2789, 0.4999, 0.313, 0.5158, 0.3129, 0.5718, 0.3028, 0.55, 0.2348, 0.3116, 0.2945, 0.3877, 0.2794, 0.3889, 0.2688, 0.6273, 0.2296, 0.6096, 0.3028, 0.55, 0.272, 0.5582, 0.2302, 0.6097, 0.2669, 0.626, 0.2765, 0.3925, 0.2914, 0.3914, 0.2341, 0.3114, 0.1945, 0.5052, 0.1464, 0.5388, 0.1703, 0.5565, 0.1704, 0.4164, 0.2019, 0.401, 0.124, 0.3569, 0.4091, 0.6497, 0.4011, 0.6951, 0.4409, 0.6855, 0.3621, 0.3886, 0.3875, 0.3929, 0.3766, 0.3045, 0.3329, 0.6359, 0.3014, 0.6691, 0.3583, 0.6938, 0.3059, 0.3898, 0.3308, 0.3887, 0.2918, 0.3052, 0.7467, 0.5256, 0.6923, 0.5291, 0.7587, 0.559, 0.6954, 0.4064, 0.7346, 0.3531, 0.708, 0.3593, 0.15, 0.445, 0.1658, 0.4666, 0.07693, 0.4599, 0.16, 0.4294, 0.15, 0.445, 0.07215, 0.4296, 0.1708, 0.4137, 0.16, 0.4294, 0.0762, 0.4178, 0.8289, 0.432, 0.7974, 0.4608, 0.9121, 0.4556, 0.8289, 0.432, 0.9195, 0.4251, 0.896, 0.3907, 0.805, 0.4048, 0.896, 0.3907, 0.873, 0.3773, 0.7683, 0.3853, 0.826, 0.3654, 0.7643, 0.3546, 0.7352, 0.3968, 0.7643, 0.3546, 0.7346, 0.3531, 0.6453, 0.4182, 0.708, 0.3593, 0.6496, 0.3558, 0.5814, 0.4247, 0.6496, 0.3558, 0.5814, 0.3353, 0.5336, 0.414, 0.5814, 0.3353, 0.4934, 0.3147, 0.4126, 0.4003, 0.4733, 0.4015, 0.4934, 0.3147, 0.3875, 0.3929, 0.4126, 0.4003, 0.4107, 0.3105, 0.3308, 0.3887, 0.3621, 0.3886, 0.3392, 0.3013, 0.2914, 0.3914, 0.3059, 0.3898, 0.2551, 0.3089, 0.2477, 0.4022, 0.2765, 0.3925, 0.2125, 0.3146, 0.2019, 0.401, 0.2477, 0.4022, 0.165, 0.3352, 0.2202, 0.5219, 0.1703, 0.5565, 0.2035, 0.5938, 0.2463, 0.5416, 0.2035, 0.5938, 0.2302, 0.6097, 0.3329, 0.6359, 0.3024, 0.5718, 0.2669, 0.626, 0.3712, 0.6494, 0.3583, 0.6938, 0.4011, 0.6951, 0.4456, 0.6495, 0.4409, 0.6855, 0.4744, 0.6542, 0.4912, 0.5966, 0.4744, 0.6542, 0.5668, 0.635, 0.5748, 0.5411, 0.5284, 0.5598, 0.5668, 0.635, 0.6252, 0.5276, 0.5748, 0.5411, 0.6378, 0.6076, 0.6923, 0.5291, 0.6252, 0.5276, 0.7227, 0.5712, 0.7847, 0.5239, 0.7467, 0.5256, 0.8144, 0.5577, 0.8167, 0.5101, 0.7847, 0.5239, 0.8518, 0.5581, 0.1787, 0.4929, 0.1063, 0.5096, 0.1464, 0.5388, 0.7944, 0.3905, 0.873, 0.3773, 0.826, 0.3654, 0.7974, 0.4608, 0.8167, 0.5101, 0.8977, 0.5181, 0.1658, 0.4666, 0.1792, 0.4927, 0.1064, 0.5097, 0.2917, 0.3041, 0.3093, 0.386, 0.2556, 0.3084, 0.3778, 0.5609, 0.3362, 0.6407, 0.3396, 0.5358, 0.3024, 0.5718, 0.3356, 0.5315, 0.3045, 0.5111, 0.3027, 0.4174, 0.3308, 0.3887, 0.3059, 0.3898, 0.3043, 0.4586, 0.328, 0.4188, 0.3027, 0.4174, 0.3045, 0.5111, 0.3343, 0.469, 0.3043, 0.4586, 0.3661, 0.3848, 0.3317, 0.4153, 0.3345, 0.3849, 0.3665, 0.4166, 0.3384, 0.4687, 0.3317, 0.4153, 0.3731, 0.4788, 0.3396, 0.5358, 0.3384, 0.4687, 0.7616, 0.5591, 0.75, 0.5258, 0.8174, 0.5586, 0.7081, 0.36, 0.7001, 0.4057, 0.6498, 0.4168, 0.7025, 0.4992, 0.6951, 0.5292, 0.6486, 0.5057, 0.6252, 0.5276, 0.6456, 0.507, 0.6147, 0.5166, 0.6453, 0.4182, 0.6655, 0.4555, 0.6954, 0.4064, 0.6401, 0.4556, 0.6666, 0.4758, 0.6655, 0.4555, 0.6289, 0.483, 0.6456, 0.507, 0.6666, 0.4758, 0.6949, 0.4593, 0.7001, 0.4057, 0.7401, 0.3967, 0.6949, 0.4593, 0.6703, 0.4748, 0.6695, 0.4544, 0.7025, 0.4992, 0.6703, 0.4748, 0.7098, 0.4675, 0.07811, 0.4606, 0.1502, 0.4468, 0.07206, 0.4307, 0.07206, 0.4307, 0.1599, 0.4316, 0.07594, 0.4185, 0.07594, 0.4185, 0.1704, 0.4164, 0.08283, 0.3992, 0.7708, 0.4612, 0.7974, 0.4608, 0.8289, 0.432, 0.7599, 0.4242, 0.8289, 0.432, 0.805, 0.4048, 0.7599, 0.4242, 0.7944, 0.3905, 0.7683, 0.3853, 0.9143, 0.4557, 0.8335, 0.4331, 0.92, 0.4252, 0.898, 0.3926, 0.8335, 0.4331, 0.81, 0.4056, 0.8752, 0.3779, 0.81, 0.4056, 0.7992, 0.3912, 0.1871, 0.4442, 0.1658, 0.4666, 0.15, 0.445, 0.1871, 0.4442, 0.16, 0.4294, 0.2076, 0.4204, 0.2076, 0.4204, 0.1708, 0.4137, 0.2032, 0.3979, 0.8016, 0.4615, 0.7749, 0.4616, 0.8335, 0.4331, 0.8335, 0.4331, 0.7645, 0.4244, 0.81, 0.4056, 0.7992, 0.3912, 0.7645, 0.4244, 0.7734, 0.3855, 0.7587, 0.4917, 0.7098, 0.4675, 0.7749, 0.4616, 0.7645, 0.4244, 0.7098, 0.4675, 0.6949, 0.4593, 0.7645, 0.4244, 0.7401, 0.3967, 0.7734, 0.3855, 0.6486, 0.5057, 0.6324, 0.4814, 0.6703, 0.4748, 0.6703, 0.4748, 0.6441, 0.4542, 0.6695, 0.4544, 0.6695, 0.4544, 0.6498, 0.4168, 0.7001, 0.4057, 0.6177, 0.5145, 0.6047, 0.4909, 0.6324, 0.4814, 0.6324, 0.4814, 0.5992, 0.4474, 0.6441, 0.4542, 0.6498, 0.4168, 0.5992, 0.4474, 0.5858, 0.4224, 0.5795, 0.5241, 0.5527, 0.4919, 0.6047, 0.4909, 0.5992, 0.4474, 0.5527, 0.4919, 0.5441, 0.4399, 0.5858, 0.4224, 0.5441, 0.4399, 0.5381, 0.4112, 0.5527, 0.4919, 0.5013, 0.5395, 0.508, 0.4794, 0.5441, 0.4399, 0.508, 0.4794, 0.4868, 0.4316, 0.5381, 0.4112, 0.4868, 0.4316, 0.4778, 0.3983, 0.5013, 0.5395, 0.4573, 0.4927, 0.508, 0.4794, 0.4868, 0.4316, 0.4573, 0.4927, 0.4349, 0.4199, 0.4778, 0.3983, 0.4349, 0.4199, 0.4169, 0.3967, 0.4062, 0.4791, 0.3778, 0.5609, 0.3731, 0.4788, 0.4059, 0.4185, 0.3731, 0.4788, 0.3665, 0.4166, 0.3917, 0.3893, 0.3665, 0.4166, 0.3661, 0.3848, 0.3384, 0.4687, 0.313, 0.5158, 0.3096, 0.4598, 0.3317, 0.4153, 0.3096, 0.4598, 0.306, 0.414, 0.3345, 0.3849, 0.306, 0.414, 0.3093, 0.386, 0.2876, 0.4527, 0.263, 0.486, 0.2644, 0.4455, 0.2918, 0.4122, 0.2644, 0.4455, 0.2773, 0.4112, 0.2945, 0.3877, 0.2773, 0.4112, 0.2794, 0.3889, 0.2644, 0.4455, 0.2311, 0.4738, 0.2318, 0.4399, 0.2773, 0.4112, 0.2318, 0.4399, 0.2499, 0.4119, 0.2794, 0.3889, 0.2499, 0.4119, 0.2502, 0.3989, 0.1988, 0.4684, 0.2293, 0.4419, 0.1862, 0.4459, 0.2061, 0.4229, 0.2293, 0.4419, 0.2473, 0.4149, 0.2061, 0.4229, 0.2477, 0.4022, 0.2019, 0.401, 0.2284, 0.4744, 0.2603, 0.4473, 0.2293, 0.4419, 0.2293, 0.4419, 0.2743, 0.4144, 0.2473, 0.4149, 0.2473, 0.4149, 0.2765, 0.3925, 0.2477, 0.4022, 0.2789, 0.4999, 0.3043, 0.4586, 0.282, 0.4539, 0.282, 0.4539, 0.3027, 0.4174, 0.2886, 0.4156, 0.2886, 0.4156, 0.3059, 0.3898, 0.2914, 0.3914, 0.3356, 0.5315, 0.3689, 0.4798, 0.3343, 0.469, 0.3343, 0.469, 0.3624, 0.4201, 0.328, 0.4188, 0.328, 0.4188, 0.3621, 0.3886, 0.3308, 0.3887, 0.415, 0.5555, 0.4535, 0.4951, 0.4025, 0.481, 0.4025, 0.481, 0.4307, 0.4233, 0.4016, 0.4221, 0.4016, 0.4221, 0.4126, 0.4003, 0.3875, 0.3929, 0.4535, 0.4951, 0.4968, 0.5438, 0.5039, 0.4824, 0.4535, 0.4951, 0.4825, 0.4347, 0.4307, 0.4233, 0.4307, 0.4233, 0.4733, 0.4015, 0.4126, 0.4003, 0.4968, 0.5438, 0.549, 0.4948, 0.5039, 0.4824, 0.5039, 0.4824, 0.5399, 0.4426, 0.4825, 0.4347, 0.4825, 0.4347, 0.5336, 0.414, 0.4733, 0.4015, 0.549, 0.4948, 0.5765, 0.5269, 0.6012, 0.493, 0.549, 0.4948, 0.5952, 0.4495, 0.5399, 0.4426, 0.5399, 0.4426, 0.5814, 0.4247, 0.5336, 0.414, 0.6012, 0.493, 0.6147, 0.5166, 0.6289, 0.483, 0.5952, 0.4495, 0.6289, 0.483, 0.6401, 0.4556, 0.5952, 0.4495, 0.6453, 0.4182, 0.5814, 0.4247, 0.6666, 0.4758, 0.6991, 0.4996, 0.7059, 0.468, 0.6666, 0.4758, 0.6909, 0.46, 0.6655, 0.4555, 0.6954, 0.4064, 0.6909, 0.46, 0.7352, 0.3968, 0.7059, 0.468, 0.7549, 0.4914, 0.7708, 0.4612, 0.7059, 0.468, 0.7599, 0.4242, 0.6909, 0.46, 0.7352, 0.3968, 0.7599, 0.4242, 0.7683, 0.3853, 0.7467, 0.5256, 0.7549, 0.4914, 0.6991, 0.4996, 0.6923, 0.5291, 0.6991, 0.4996, 0.6456, 0.507, 0.5748, 0.5411, 0.6147, 0.5166, 0.5765, 0.5269, 0.5332, 0.5392, 0.5748, 0.5411, 0.5765, 0.5269, 0.4968, 0.5438, 0.5284, 0.5598, 0.5332, 0.5392, 0.4546, 0.5592, 0.4912, 0.5966, 0.4968, 0.5438, 0.415, 0.5555, 0.4456, 0.6495, 0.4546, 0.5592, 0.3329, 0.6359, 0.3743, 0.5603, 0.3356, 0.5315, 0.272, 0.5582, 0.3045, 0.5111, 0.2789, 0.4999, 0.2202, 0.5219, 0.2548, 0.4874, 0.2284, 0.4744, 0.1945, 0.5052, 0.2284, 0.4744, 0.1988, 0.4684, 0.263, 0.486, 0.2232, 0.5222, 0.2311, 0.4738, 0.2911, 0.4999, 0.2553, 0.5409, 0.263, 0.486, 0.3396, 0.5358, 0.3129, 0.5718, 0.313, 0.5158, 0.4125, 0.6533, 0.3778, 0.5609, 0.4175, 0.5559, 0.4944, 0.5947, 0.4578, 0.5577, 0.5013, 0.5395, 0.5317, 0.5556, 0.5013, 0.5395, 0.5367, 0.5355, 0.5776, 0.5381, 0.5367, 0.5355, 0.5795, 0.5241, 0.6177, 0.5145, 0.5776, 0.5381, 0.5795, 0.5241, 0.6486, 0.5057, 0.6278, 0.5257, 0.6177, 0.5145, 0.7587, 0.4917, 0.75, 0.5258, 0.7025, 0.4992, 0.8203, 0.5111, 0.7587, 0.4917, 0.8016, 0.4615, 0.7657, 0.3558, 0.7734, 0.3855, 0.7401, 0.3967, 0.7359, 0.3527, 0.7401, 0.3967, 0.7001, 0.4057, 0.6483, 0.3556, 0.6498, 0.4168, 0.5858, 0.4224, 0.5816, 0.3355, 0.5858, 0.4224, 0.5381, 0.4112, 0.4934, 0.3151, 0.5381, 0.4112, 0.4778, 0.3983, 0.4934, 0.3151, 0.4169, 0.3967, 0.4115, 0.3096, 0.4115, 0.3096, 0.3917, 0.3893, 0.3764, 0.3039, 0.3386, 0.301, 0.3345, 0.3849, 0.2917, 0.3041, 0.2556, 0.3084, 0.2945, 0.3877, 0.2348, 0.3116, 0.2127, 0.3148, 0.2502, 0.3989, 0.1647, 0.3351, 0.1647, 0.3351, 0.2032, 0.3979, 0.1231, 0.358, 0.2036, 0.5943, 0.2232, 0.5222, 0.2553, 0.5409, 0.2296, 0.6096, 0.2553, 0.5409, 0.3028, 0.55, 0.2688, 0.6273, 0.3362, 0.6407, 0.3026, 0.6708, 0.4056, 0.695, 0.3748, 0.6536, 0.4125, 0.6533, 0.4735, 0.6526, 0.4485, 0.6526, 0.4944, 0.5947, 0.5665, 0.6357, 0.4944, 0.5947, 0.5317, 0.5556, 0.5665, 0.6357, 0.5776, 0.5381, 0.6385, 0.6086, 0.6385, 0.6086, 0.6278, 0.5257, 0.7236, 0.572, 0.7236, 0.572, 0.6951, 0.5292, 0.7616, 0.5591, 0.8174, 0.5586, 0.7883, 0.5245, 0.8538, 0.5574, 0.8538, 0.5574, 0.8203, 0.5111, 0.8971, 0.519, 0.1463, 0.5388, 0.1792, 0.4927, 0.1957, 0.5054, 0.8262, 0.3653, 0.7992, 0.3912, 0.7734, 0.3855, 0.2001, 0.4675, 0.1792, 0.4927, 0.1658, 0.4666, 0.8971, 0.519, 0.8016, 0.4615, 0.9143, 0.4557, 0.7549, 0.4914, 0.8167, 0.5101, 0.7974, 0.4608, 0.1063, 0.5096, 0.1656, 0.4677, 0.07811, 0.4606, 0.8449, 0.4131, 0.808, 0.3826, 0.8366, 0.3711, 0.8716, 0.3885, 0.7629, 0.5297, 0.7595, 0.4953, 0.7667, 0.4677, 0.7797, 0.4843, 0.7797, 0.4843, 0.7667, 0.4677, 0.7904, 0.4272, 0.807, 0.4546, 0.807, 0.4546, 0.7904, 0.4272, 0.808, 0.3826, 0.8449, 0.4131, 0.8533, 0.5194, 0.8486, 0.5036, 0.8735, 0.4855, 0.8715, 0.5222, 0.8486, 0.5036, 0.8325, 0.475, 0.8705, 0.4482, 0.8735, 0.4855, 0.8325, 0.475, 0.807, 0.4546, 0.8449, 0.4131, 0.8705, 0.4482, 0.8479, 0.5231, 0.8234, 0.5201, 0.8486, 0.5036, 0.8533, 0.5194, 0.8234, 0.5201, 0.7967, 0.5005, 0.8325, 0.475, 0.8486, 0.5036, 0.7967, 0.5005, 0.7797, 0.4843, 0.807, 0.4546, 0.8325, 0.475, 0.841, 0.5436, 0.8179, 0.5625, 0.8234, 0.5201, 0.8479, 0.5231, 0.8179, 0.5625, 0.7826, 0.5461, 0.7967, 0.5005, 0.8234, 0.5201, 0.7826, 0.5461, 0.7629, 0.5297, 0.7797, 0.4843, 0.7967, 0.5005, 0.8715, 0.5222, 0.8735, 0.4855, 0.9012, 0.4466, 0.9012, 0.4959, 0.8735, 0.4855, 0.8705, 0.4482, 0.8963, 0.4089, 0.9012, 0.4466, 0.8705, 0.4482, 0.8449, 0.4131, 0.8716, 0.3885, 0.8963, 0.4089, 0.8898, 0.4575, 0.9073, 0.4358, 0.9282, 0.4585, 0.9167, 0.4754, 0.7709, 0.4081, 0.7915, 0.4044, 0.82, 0.4044, 0.7975, 0.4175, 0.7975, 0.4175, 0.82, 0.4044, 0.8751, 0.4115, 0.8515, 0.4304, 0.8515, 0.4304, 0.8751, 0.4115, 0.9073, 0.4358, 0.8898, 0.4575, 0.8217, 0.502, 0.8204, 0.4752, 0.8562, 0.4913, 0.8415, 0.5014, 0.8204, 0.4752, 0.8265, 0.4526, 0.8717, 0.4758, 0.8562, 0.4913, 0.8265, 0.4526, 0.8515, 0.4304, 0.8898, 0.4575, 0.8717, 0.4758, 0.7933, 0.4912, 0.787, 0.4605, 0.8204, 0.4752, 0.8217, 0.502, 0.787, 0.4605, 0.7871, 0.4348, 0.8265, 0.4526, 0.8204, 0.4752, 0.7871, 0.4348, 0.7975, 0.4175, 0.8515, 0.4304, 0.8265, 0.4526, 0.7695, 0.4783, 0.7604, 0.451, 0.787, 0.4605, 0.7933, 0.4912, 0.7604, 0.451, 0.7593, 0.4244, 0.7871, 0.4348, 0.787, 0.4605, 0.7593, 0.4244, 0.7709, 0.4081, 0.7975, 0.4175, 0.7871, 0.4348, 0.8415, 0.5014, 0.8562, 0.4913, 0.8815, 0.4992, 0.8594, 0.4996, 0.8562, 0.4913, 0.8717, 0.4758, 0.9008, 0.4895, 0.8815, 0.4992, 0.8717, 0.4758, 0.8898, 0.4575, 0.9167, 0.4754, 0.9008, 0.4895, 0.8762, 0.4785, 0.9124, 0.4875, 0.8952, 0.4969, 0.8685, 0.5075, 0.7786, 0.4649, 0.8105, 0.4686, 0.8177, 0.4827, 0.788, 0.4703, 0.8105, 0.4686, 0.8407, 0.4722, 0.8439, 0.4957, 0.8177, 0.4827, 0.8407, 0.4722, 0.8762, 0.4785, 0.8685, 0.5075, 0.8439, 0.4957, 0.8236, 0.4128, 0.872, 0.4128, 0.8791, 0.442, 0.8328, 0.4322, 0.8328, 0.4322, 0.8791, 0.442, 0.8819, 0.4592, 0.8383, 0.4518, 0.8383, 0.4518, 0.8819, 0.4592, 0.8762, 0.4785, 0.8407, 0.4722, 0.788, 0.4299, 0.8236, 0.4128, 0.8328, 0.4322, 0.7947, 0.4394, 0.7947, 0.4394, 0.8328, 0.4322, 0.8383, 0.4518, 0.8024, 0.4547, 0.8024, 0.4547, 0.8383, 0.4518, 0.8407, 0.4722, 0.8105, 0.4686, 0.7578, 0.4493, 0.788, 0.4299, 0.7947, 0.4394, 0.7644, 0.4557, 0.7644, 0.4557, 0.7947, 0.4394, 0.8024, 0.4547, 0.7717, 0.4604, 0.7717, 0.4604, 0.8024, 0.4547, 0.8105, 0.4686, 0.7786, 0.4649, 0.872, 0.4128, 0.9008, 0.4274, 0.9086, 0.4478, 0.8791, 0.442, 0.8791, 0.442, 0.9086, 0.4478, 0.9146, 0.4657, 0.8819, 0.4592, 0.8819, 0.4592, 0.9146, 0.4657, 0.9124, 0.4875, 0.8762, 0.4785])
me_cube.materials.append(mat_clownfishteal)
me_cube.use_remesh_preserve_volume = False
me_cube.use_remesh_preserve_attributes = False
me_cube.use_mirror_vertex_groups = False
me_cube.update()

# ---- objects
ob_cube = bpy.data.objects.new('Cube', me_cube)

# ---- transforms, parenting, visibility, modifiers, constraints
ob_cube.location = (0.07391, -2.81e-09, 0.02091)
ob_cube.scale = (0.2426, -0.1421, 0.2697)
ob_cube.lineart.crease_threshold = 0.0

# ---- collection membership
col_collection_1.objects.link(ob_cube)

# ---- scene / render settings (as saved in the file)
scene.frame_start = 1; scene.frame_end = 250; scene.frame_set(1)
scene.render.engine = 'BLENDER_EEVEE_NEXT'
scene.render.resolution_percentage = 50
scene.render.dither_intensity = 0.0
scene.cycles.use_denoising = False
scene.cycles.samples = 128
scene.cycles.sampling_pattern = 'TABULATED_SOBOL'
scene.cycles.use_adaptive_sampling = False
scene.cycles.use_light_tree = False
scene.cycles.blur_glossy = 0.0
scene.cycles.sample_clamp_indirect = 0.0
scene.view_settings.view_transform = 'Standard'
bpy.context.view_layer.update()

# ---- added for rendering (the .blend has no active camera and no usable light): camera, sun
cam_auto = bpy.data.cameras.new('AutoCamera')
cam_auto.lens = 50.0
cam_auto.sensor_width = 36.0
cam_auto.clip_end = 1000.0
ob_auto_camera = bpy.data.objects.new('AutoCamera', cam_auto)
scene.collection.objects.link(ob_auto_camera)
ob_auto_camera.location = (1.56739, -1.78762, 1.19207)
ob_auto_camera.rotation_euler = (1.09748, -7.21219e-08, 0.694738)
scene.camera = ob_auto_camera
light_auto_sun = bpy.data.lights.new('AutoSun', 'SUN')
light_auto_sun.energy = 3.0
light_auto_sun.angle = 0.0523599
ob_auto_sun = bpy.data.objects.new('AutoSun', light_auto_sun)
scene.collection.objects.link(ob_auto_sun)
ob_auto_sun.rotation_euler = (0.872665, 0.174533, 0.523599)
bpy.context.view_layer.update()
